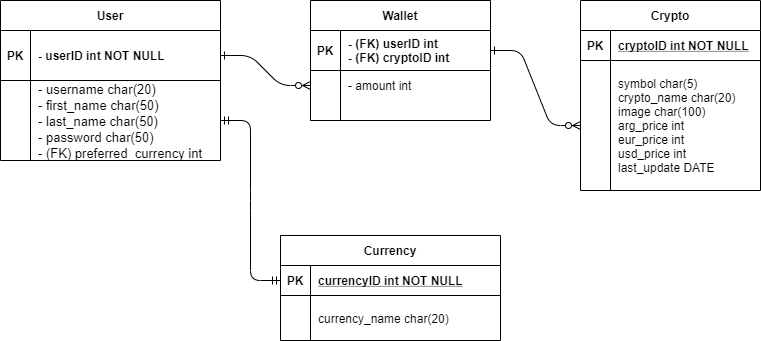

The diagram above was exported from draw.io. Its source (the exported page's mxGraphModel, read from the mxfile embedded in the PNG):
<mxGraphModel dx="1038" dy="607" grid="1" gridSize="10" guides="1" tooltips="1" connect="1" arrows="1" fold="1" page="1" pageScale="1" pageWidth="850" pageHeight="1100" math="0" shadow="0" extFonts="Permanent Marker^https://fonts.googleapis.com/css?family=Permanent+Marker">
  <root>
    <mxCell id="0" />
    <mxCell id="1" parent="0" />
    <mxCell id="C-vyLk0tnHw3VtMMgP7b-1" value="" style="edgeStyle=entityRelationEdgeStyle;endArrow=ERzeroToMany;startArrow=ERone;endFill=1;startFill=0;" parent="1" source="C-vyLk0tnHw3VtMMgP7b-24" target="C-vyLk0tnHw3VtMMgP7b-6" edge="1">
      <mxGeometry width="100" height="100" relative="1" as="geometry">
        <mxPoint x="340" y="720" as="sourcePoint" />
        <mxPoint x="440" y="620" as="targetPoint" />
      </mxGeometry>
    </mxCell>
    <mxCell id="C-vyLk0tnHw3VtMMgP7b-12" value="" style="edgeStyle=entityRelationEdgeStyle;endArrow=ERzeroToMany;startArrow=ERone;endFill=1;startFill=0;" parent="1" source="C-vyLk0tnHw3VtMMgP7b-3" target="C-vyLk0tnHw3VtMMgP7b-17" edge="1">
      <mxGeometry width="100" height="100" relative="1" as="geometry">
        <mxPoint x="400" y="180" as="sourcePoint" />
        <mxPoint x="460" y="205" as="targetPoint" />
      </mxGeometry>
    </mxCell>
    <mxCell id="C-vyLk0tnHw3VtMMgP7b-23" value="User" style="shape=table;startSize=30;container=1;collapsible=1;childLayout=tableLayout;fixedRows=1;rowLines=0;fontStyle=1;align=center;resizeLast=1;columnLines=1;" parent="1" vertex="1">
      <mxGeometry x="70" y="105" width="220" height="160" as="geometry">
        <mxRectangle x="120" y="120" width="60" height="30" as="alternateBounds" />
      </mxGeometry>
    </mxCell>
    <mxCell id="C-vyLk0tnHw3VtMMgP7b-24" value="" style="shape=partialRectangle;collapsible=0;dropTarget=0;pointerEvents=0;fillColor=none;points=[[0,0.5],[1,0.5]];portConstraint=eastwest;top=0;left=0;right=0;bottom=1;" parent="C-vyLk0tnHw3VtMMgP7b-23" vertex="1">
      <mxGeometry y="30" width="220" height="50" as="geometry" />
    </mxCell>
    <mxCell id="C-vyLk0tnHw3VtMMgP7b-25" value="PK" style="shape=partialRectangle;overflow=hidden;connectable=0;fillColor=none;top=0;left=0;bottom=0;right=0;fontStyle=1;" parent="C-vyLk0tnHw3VtMMgP7b-24" vertex="1">
      <mxGeometry width="30" height="50" as="geometry" />
    </mxCell>
    <mxCell id="C-vyLk0tnHw3VtMMgP7b-26" value="- userID int NOT NULL " style="shape=partialRectangle;overflow=hidden;connectable=0;fillColor=none;top=0;left=0;bottom=0;right=0;align=left;spacingLeft=6;fontStyle=1;" parent="C-vyLk0tnHw3VtMMgP7b-24" vertex="1">
      <mxGeometry x="30" width="190" height="50" as="geometry" />
    </mxCell>
    <mxCell id="C-vyLk0tnHw3VtMMgP7b-27" value="" style="shape=partialRectangle;collapsible=0;dropTarget=0;pointerEvents=0;fillColor=none;points=[[0,0.5],[1,0.5]];portConstraint=eastwest;top=0;left=0;right=0;bottom=0;" parent="C-vyLk0tnHw3VtMMgP7b-23" vertex="1">
      <mxGeometry y="80" width="220" height="80" as="geometry" />
    </mxCell>
    <mxCell id="C-vyLk0tnHw3VtMMgP7b-28" value="" style="shape=partialRectangle;overflow=hidden;connectable=0;fillColor=none;top=0;left=0;bottom=0;right=0;" parent="C-vyLk0tnHw3VtMMgP7b-27" vertex="1">
      <mxGeometry width="30" height="80" as="geometry" />
    </mxCell>
    <mxCell id="C-vyLk0tnHw3VtMMgP7b-29" value="- username char(20) &#10;- first_name char(50)&#10;- last_name char(50) &#10;- password char(50) &#10;- (FK) preferred_currency int" style="shape=partialRectangle;overflow=hidden;connectable=0;fillColor=none;top=0;left=0;bottom=0;right=0;align=left;spacingLeft=6;fontStyle=0;verticalAlign=middle;fontSize=13;" parent="C-vyLk0tnHw3VtMMgP7b-27" vertex="1">
      <mxGeometry x="30" width="190" height="80" as="geometry" />
    </mxCell>
    <mxCell id="C-vyLk0tnHw3VtMMgP7b-13" value="Crypto" style="shape=table;startSize=30;container=1;collapsible=1;childLayout=tableLayout;fixedRows=1;rowLines=0;fontStyle=1;align=center;resizeLast=1;" parent="1" vertex="1">
      <mxGeometry x="650" y="105" width="180" height="190" as="geometry" />
    </mxCell>
    <mxCell id="C-vyLk0tnHw3VtMMgP7b-14" value="" style="shape=partialRectangle;collapsible=0;dropTarget=0;pointerEvents=0;fillColor=none;points=[[0,0.5],[1,0.5]];portConstraint=eastwest;top=0;left=0;right=0;bottom=1;" parent="C-vyLk0tnHw3VtMMgP7b-13" vertex="1">
      <mxGeometry y="30" width="180" height="30" as="geometry" />
    </mxCell>
    <mxCell id="C-vyLk0tnHw3VtMMgP7b-15" value="PK" style="shape=partialRectangle;overflow=hidden;connectable=0;fillColor=none;top=0;left=0;bottom=0;right=0;fontStyle=1;" parent="C-vyLk0tnHw3VtMMgP7b-14" vertex="1">
      <mxGeometry width="30" height="30" as="geometry" />
    </mxCell>
    <mxCell id="C-vyLk0tnHw3VtMMgP7b-16" value="cryptoID int NOT NULL " style="shape=partialRectangle;overflow=hidden;connectable=0;fillColor=none;top=0;left=0;bottom=0;right=0;align=left;spacingLeft=6;fontStyle=5;" parent="C-vyLk0tnHw3VtMMgP7b-14" vertex="1">
      <mxGeometry x="30" width="150" height="30" as="geometry" />
    </mxCell>
    <mxCell id="C-vyLk0tnHw3VtMMgP7b-17" value="" style="shape=partialRectangle;collapsible=0;dropTarget=0;pointerEvents=0;fillColor=none;points=[[0,0.5],[1,0.5]];portConstraint=eastwest;top=0;left=0;right=0;bottom=0;" parent="C-vyLk0tnHw3VtMMgP7b-13" vertex="1">
      <mxGeometry y="60" width="180" height="130" as="geometry" />
    </mxCell>
    <mxCell id="C-vyLk0tnHw3VtMMgP7b-18" value="" style="shape=partialRectangle;overflow=hidden;connectable=0;fillColor=none;top=0;left=0;bottom=0;right=0;" parent="C-vyLk0tnHw3VtMMgP7b-17" vertex="1">
      <mxGeometry width="30" height="130" as="geometry" />
    </mxCell>
    <mxCell id="C-vyLk0tnHw3VtMMgP7b-19" value="symbol char(5)&#10;crypto_name char(20)&#10;image char(100)&#10;arg_price int&#10;eur_price int&#10;usd_price int&#10;last_update DATE" style="shape=partialRectangle;overflow=hidden;connectable=0;fillColor=none;top=0;left=0;bottom=0;right=0;align=left;spacingLeft=6;" parent="C-vyLk0tnHw3VtMMgP7b-17" vertex="1">
      <mxGeometry x="30" width="150" height="130" as="geometry" />
    </mxCell>
    <mxCell id="B40oZ87tHeoB8VHHw1mw-9" value="" style="edgeStyle=entityRelationEdgeStyle;fontSize=12;html=1;endArrow=ERmandOne;startArrow=ERmandOne;entryX=0;entryY=0.5;entryDx=0;entryDy=0;" parent="1" source="C-vyLk0tnHw3VtMMgP7b-27" target="B40oZ87tHeoB8VHHw1mw-2" edge="1">
      <mxGeometry width="100" height="100" relative="1" as="geometry">
        <mxPoint x="370" y="390" as="sourcePoint" />
        <mxPoint x="470" y="290" as="targetPoint" />
      </mxGeometry>
    </mxCell>
    <mxCell id="B40oZ87tHeoB8VHHw1mw-1" value="Currency" style="shape=table;startSize=30;container=1;collapsible=1;childLayout=tableLayout;fixedRows=1;rowLines=0;fontStyle=1;align=center;resizeLast=1;" parent="1" vertex="1">
      <mxGeometry x="350" y="340" width="220" height="105" as="geometry" />
    </mxCell>
    <mxCell id="B40oZ87tHeoB8VHHw1mw-2" value="" style="shape=partialRectangle;collapsible=0;dropTarget=0;pointerEvents=0;fillColor=none;points=[[0,0.5],[1,0.5]];portConstraint=eastwest;top=0;left=0;right=0;bottom=1;" parent="B40oZ87tHeoB8VHHw1mw-1" vertex="1">
      <mxGeometry y="30" width="220" height="30" as="geometry" />
    </mxCell>
    <mxCell id="B40oZ87tHeoB8VHHw1mw-3" value="PK" style="shape=partialRectangle;overflow=hidden;connectable=0;fillColor=none;top=0;left=0;bottom=0;right=0;fontStyle=1;" parent="B40oZ87tHeoB8VHHw1mw-2" vertex="1">
      <mxGeometry width="30" height="30" as="geometry" />
    </mxCell>
    <mxCell id="B40oZ87tHeoB8VHHw1mw-4" value="currencyID int NOT NULL " style="shape=partialRectangle;overflow=hidden;connectable=0;fillColor=none;top=0;left=0;bottom=0;right=0;align=left;spacingLeft=6;fontStyle=5;" parent="B40oZ87tHeoB8VHHw1mw-2" vertex="1">
      <mxGeometry x="30" width="190" height="30" as="geometry" />
    </mxCell>
    <mxCell id="B40oZ87tHeoB8VHHw1mw-5" value="" style="shape=partialRectangle;collapsible=0;dropTarget=0;pointerEvents=0;fillColor=none;points=[[0,0.5],[1,0.5]];portConstraint=eastwest;top=0;left=0;right=0;bottom=0;" parent="B40oZ87tHeoB8VHHw1mw-1" vertex="1">
      <mxGeometry y="60" width="220" height="45" as="geometry" />
    </mxCell>
    <mxCell id="B40oZ87tHeoB8VHHw1mw-6" value="" style="shape=partialRectangle;overflow=hidden;connectable=0;fillColor=none;top=0;left=0;bottom=0;right=0;" parent="B40oZ87tHeoB8VHHw1mw-5" vertex="1">
      <mxGeometry width="30" height="45" as="geometry" />
    </mxCell>
    <mxCell id="B40oZ87tHeoB8VHHw1mw-7" value="currency_name char(20)" style="shape=partialRectangle;overflow=hidden;connectable=0;fillColor=none;top=0;left=0;bottom=0;right=0;align=left;spacingLeft=6;" parent="B40oZ87tHeoB8VHHw1mw-5" vertex="1">
      <mxGeometry x="30" width="190" height="45" as="geometry" />
    </mxCell>
    <mxCell id="C-vyLk0tnHw3VtMMgP7b-2" value="Wallet" style="shape=table;startSize=30;container=1;collapsible=1;childLayout=tableLayout;fixedRows=1;rowLines=0;fontStyle=1;align=center;resizeLast=1;" parent="1" vertex="1">
      <mxGeometry x="380" y="105" width="180" height="120" as="geometry" />
    </mxCell>
    <mxCell id="C-vyLk0tnHw3VtMMgP7b-3" value="" style="shape=partialRectangle;collapsible=0;dropTarget=0;pointerEvents=0;fillColor=none;points=[[0,0.5],[1,0.5]];portConstraint=eastwest;top=0;left=0;right=0;bottom=1;" parent="C-vyLk0tnHw3VtMMgP7b-2" vertex="1">
      <mxGeometry y="30" width="180" height="40" as="geometry" />
    </mxCell>
    <mxCell id="C-vyLk0tnHw3VtMMgP7b-4" value="PK" style="shape=partialRectangle;overflow=hidden;connectable=0;fillColor=none;top=0;left=0;bottom=0;right=0;fontStyle=1;" parent="C-vyLk0tnHw3VtMMgP7b-3" vertex="1">
      <mxGeometry width="30" height="40" as="geometry" />
    </mxCell>
    <mxCell id="C-vyLk0tnHw3VtMMgP7b-5" value="- (FK) userID int &#10;- (FK) cryptoID int" style="shape=partialRectangle;overflow=hidden;connectable=0;fillColor=none;top=0;left=0;bottom=0;right=0;align=left;spacingLeft=6;fontStyle=1;" parent="C-vyLk0tnHw3VtMMgP7b-3" vertex="1">
      <mxGeometry x="30" width="150" height="40" as="geometry" />
    </mxCell>
    <mxCell id="C-vyLk0tnHw3VtMMgP7b-6" value="" style="shape=partialRectangle;collapsible=0;dropTarget=0;pointerEvents=0;fillColor=none;points=[[0,0.5],[1,0.5]];portConstraint=eastwest;top=0;left=0;right=0;bottom=0;" parent="C-vyLk0tnHw3VtMMgP7b-2" vertex="1">
      <mxGeometry y="70" width="180" height="30" as="geometry" />
    </mxCell>
    <mxCell id="C-vyLk0tnHw3VtMMgP7b-7" value="" style="shape=partialRectangle;overflow=hidden;connectable=0;fillColor=none;top=0;left=0;bottom=0;right=0;" parent="C-vyLk0tnHw3VtMMgP7b-6" vertex="1">
      <mxGeometry width="30" height="30" as="geometry" />
    </mxCell>
    <mxCell id="C-vyLk0tnHw3VtMMgP7b-8" value="- amount int" style="shape=partialRectangle;overflow=hidden;connectable=0;fillColor=none;top=0;left=0;bottom=0;right=0;align=left;spacingLeft=6;" parent="C-vyLk0tnHw3VtMMgP7b-6" vertex="1">
      <mxGeometry x="30" width="150" height="30" as="geometry" />
    </mxCell>
    <mxCell id="C-vyLk0tnHw3VtMMgP7b-9" value="" style="shape=partialRectangle;collapsible=0;dropTarget=0;pointerEvents=0;fillColor=none;points=[[0,0.5],[1,0.5]];portConstraint=eastwest;top=0;left=0;right=0;bottom=0;" parent="C-vyLk0tnHw3VtMMgP7b-2" vertex="1">
      <mxGeometry y="100" width="180" height="20" as="geometry" />
    </mxCell>
    <mxCell id="C-vyLk0tnHw3VtMMgP7b-10" value="" style="shape=partialRectangle;overflow=hidden;connectable=0;fillColor=none;top=0;left=0;bottom=0;right=0;" parent="C-vyLk0tnHw3VtMMgP7b-9" vertex="1">
      <mxGeometry width="30" height="20" as="geometry" />
    </mxCell>
    <mxCell id="C-vyLk0tnHw3VtMMgP7b-11" value="" style="shape=partialRectangle;overflow=hidden;connectable=0;fillColor=none;top=0;left=0;bottom=0;right=0;align=left;spacingLeft=6;" parent="C-vyLk0tnHw3VtMMgP7b-9" vertex="1">
      <mxGeometry x="30" width="150" height="20" as="geometry" />
    </mxCell>
  </root>
</mxGraphModel>